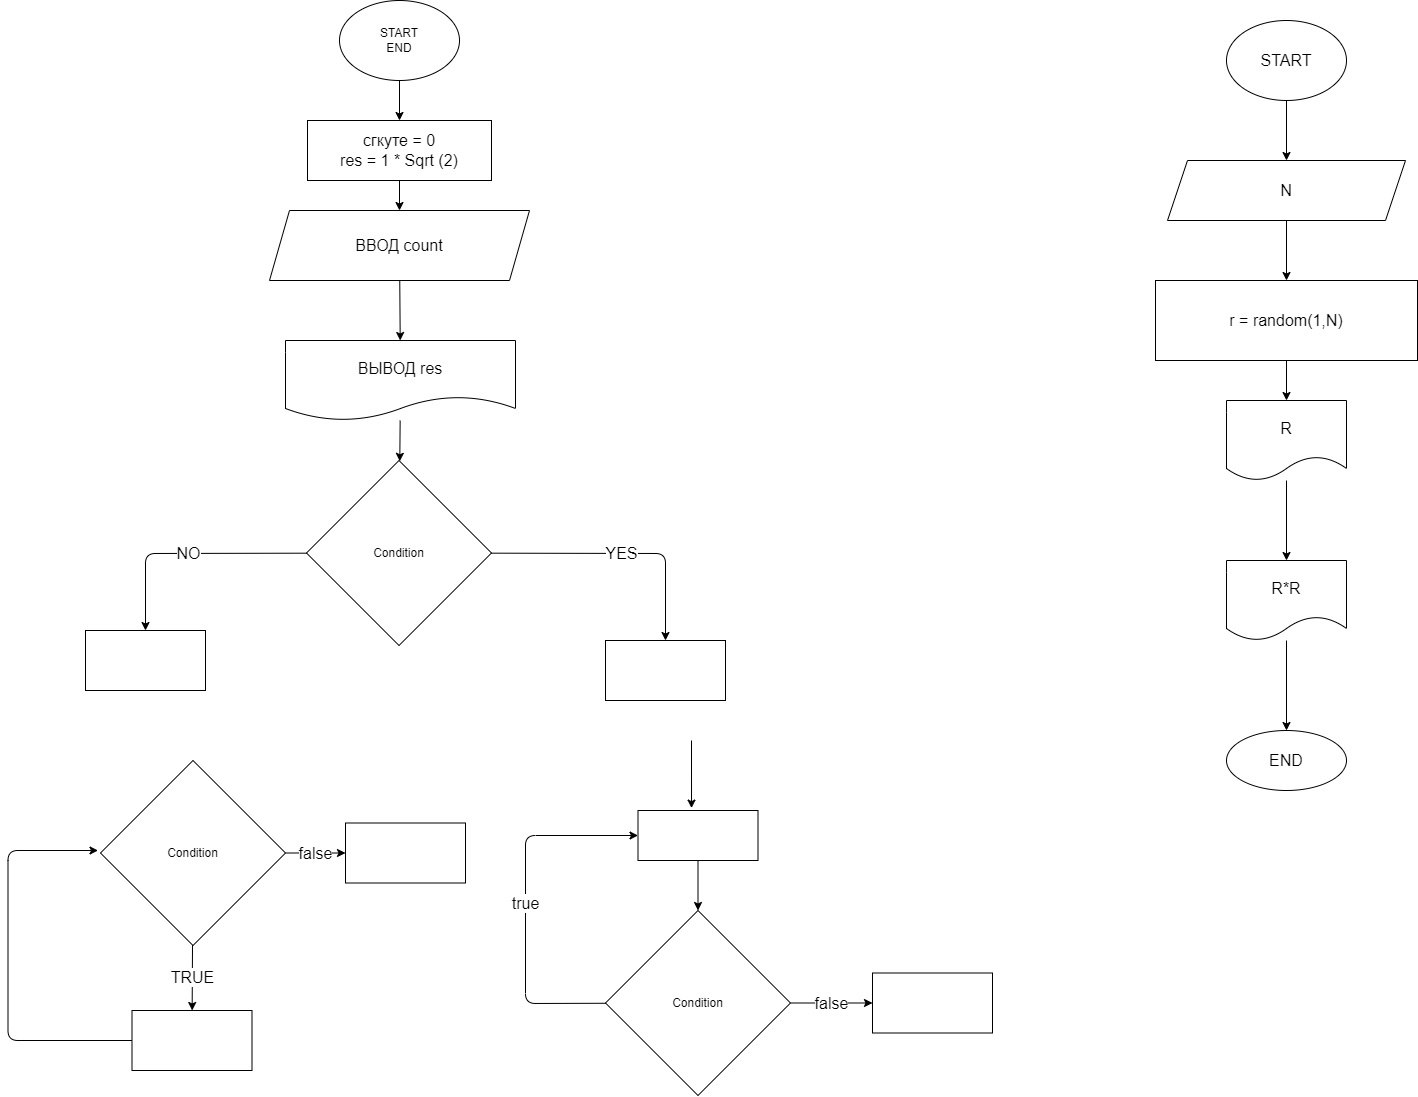

The diagram above was exported from draw.io. Its source (the exported page's mxGraphModel, read from the mxfile embedded in the PNG):
<mxGraphModel dx="2897" dy="1080" grid="1" gridSize="10" guides="1" tooltips="1" connect="1" arrows="1" fold="1" page="1" pageScale="1" pageWidth="827" pageHeight="1169" math="0" shadow="0">
  <root>
    <mxCell id="0" />
    <mxCell id="1" parent="0" />
    <mxCell id="6" value="" style="edgeStyle=none;html=1;" edge="1" parent="1" source="2" target="5">
      <mxGeometry relative="1" as="geometry" />
    </mxCell>
    <mxCell id="2" value="START&lt;br&gt;END" style="ellipse;whiteSpace=wrap;html=1;" vertex="1" parent="1">
      <mxGeometry x="294" y="30" width="120" height="80" as="geometry" />
    </mxCell>
    <mxCell id="8" value="" style="edgeStyle=none;html=1;" edge="1" parent="1" source="5" target="7">
      <mxGeometry relative="1" as="geometry" />
    </mxCell>
    <mxCell id="5" value="&lt;font style=&quot;font-size: 16px&quot;&gt;сгкуте = 0&lt;br&gt;res = 1 * Sqrt (2)&lt;/font&gt;" style="whiteSpace=wrap;html=1;" vertex="1" parent="1">
      <mxGeometry x="262" y="150" width="184" height="60" as="geometry" />
    </mxCell>
    <mxCell id="10" value="" style="edgeStyle=none;html=1;" edge="1" parent="1" source="7" target="9">
      <mxGeometry relative="1" as="geometry" />
    </mxCell>
    <mxCell id="7" value="&lt;font style=&quot;font-size: 16px&quot;&gt;ВВОД count&lt;/font&gt;" style="shape=parallelogram;perimeter=parallelogramPerimeter;whiteSpace=wrap;html=1;fixedSize=1;" vertex="1" parent="1">
      <mxGeometry x="224" y="240" width="260" height="70" as="geometry" />
    </mxCell>
    <mxCell id="12" value="" style="edgeStyle=none;html=1;fontSize=16;" edge="1" parent="1" source="9" target="11">
      <mxGeometry relative="1" as="geometry" />
    </mxCell>
    <mxCell id="9" value="&lt;font style=&quot;font-size: 16px&quot;&gt;ВЫВОД res&lt;/font&gt;" style="shape=document;whiteSpace=wrap;html=1;boundedLbl=1;" vertex="1" parent="1">
      <mxGeometry x="240" y="370" width="230" height="80" as="geometry" />
    </mxCell>
    <mxCell id="14" value="YES" style="edgeStyle=none;html=1;fontSize=16;entryX=0.5;entryY=0;entryDx=0;entryDy=0;" edge="1" parent="1" source="11" target="13">
      <mxGeometry relative="1" as="geometry">
        <Array as="points">
          <mxPoint x="620" y="583" />
        </Array>
      </mxGeometry>
    </mxCell>
    <mxCell id="17" value="NO" style="edgeStyle=none;html=1;fontSize=16;" edge="1" parent="1" source="11" target="16">
      <mxGeometry relative="1" as="geometry">
        <Array as="points">
          <mxPoint x="100" y="583" />
        </Array>
      </mxGeometry>
    </mxCell>
    <mxCell id="11" value="Condition" style="rhombus;whiteSpace=wrap;html=1;" vertex="1" parent="1">
      <mxGeometry x="261" y="490" width="185" height="185" as="geometry" />
    </mxCell>
    <mxCell id="13" value="" style="whiteSpace=wrap;html=1;" vertex="1" parent="1">
      <mxGeometry x="560" y="670" width="120" height="60" as="geometry" />
    </mxCell>
    <mxCell id="16" value="" style="whiteSpace=wrap;html=1;" vertex="1" parent="1">
      <mxGeometry x="40" y="660" width="120" height="60" as="geometry" />
    </mxCell>
    <mxCell id="20" value="TRUE" style="edgeStyle=none;html=1;fontSize=16;" edge="1" parent="1" source="18" target="19">
      <mxGeometry relative="1" as="geometry" />
    </mxCell>
    <mxCell id="30" value="false" style="edgeStyle=none;html=1;fontSize=16;" edge="1" parent="1" source="18" target="29">
      <mxGeometry relative="1" as="geometry" />
    </mxCell>
    <mxCell id="18" value="Condition" style="rhombus;whiteSpace=wrap;html=1;" vertex="1" parent="1">
      <mxGeometry x="55" y="790" width="185" height="185" as="geometry" />
    </mxCell>
    <mxCell id="21" style="edgeStyle=none;html=1;fontSize=16;" edge="1" parent="1" source="19">
      <mxGeometry relative="1" as="geometry">
        <mxPoint x="52.5" y="880" as="targetPoint" />
        <Array as="points">
          <mxPoint x="-37.5" y="1070" />
          <mxPoint x="-37.5" y="880" />
        </Array>
      </mxGeometry>
    </mxCell>
    <mxCell id="19" value="" style="whiteSpace=wrap;html=1;" vertex="1" parent="1">
      <mxGeometry x="86.5" y="1040" width="120" height="60" as="geometry" />
    </mxCell>
    <mxCell id="28" value="true" style="edgeStyle=none;html=1;entryX=0;entryY=0.5;entryDx=0;entryDy=0;fontSize=16;" edge="1" parent="1" source="23" target="25">
      <mxGeometry relative="1" as="geometry">
        <Array as="points">
          <mxPoint x="480" y="1033" />
          <mxPoint x="480" y="865" />
        </Array>
      </mxGeometry>
    </mxCell>
    <mxCell id="34" value="false" style="edgeStyle=none;html=1;fontSize=16;" edge="1" parent="1" source="23" target="33">
      <mxGeometry relative="1" as="geometry" />
    </mxCell>
    <mxCell id="23" value="Condition" style="rhombus;whiteSpace=wrap;html=1;" vertex="1" parent="1">
      <mxGeometry x="560" y="940" width="185" height="185" as="geometry" />
    </mxCell>
    <mxCell id="26" value="" style="edgeStyle=none;html=1;fontSize=16;entryX=0.446;entryY=-0.048;entryDx=0;entryDy=0;entryPerimeter=0;" edge="1" parent="1" target="25">
      <mxGeometry relative="1" as="geometry">
        <mxPoint x="646" y="770" as="sourcePoint" />
        <mxPoint x="610" y="800" as="targetPoint" />
      </mxGeometry>
    </mxCell>
    <mxCell id="27" value="" style="edgeStyle=none;html=1;fontSize=16;" edge="1" parent="1" source="25" target="23">
      <mxGeometry relative="1" as="geometry" />
    </mxCell>
    <mxCell id="25" value="" style="whiteSpace=wrap;html=1;" vertex="1" parent="1">
      <mxGeometry x="592.5" y="840" width="120" height="50" as="geometry" />
    </mxCell>
    <mxCell id="29" value="" style="whiteSpace=wrap;html=1;" vertex="1" parent="1">
      <mxGeometry x="300" y="852.5" width="120" height="60" as="geometry" />
    </mxCell>
    <mxCell id="33" value="" style="whiteSpace=wrap;html=1;" vertex="1" parent="1">
      <mxGeometry x="827" y="1002.5" width="120" height="60" as="geometry" />
    </mxCell>
    <mxCell id="39" value="" style="edgeStyle=none;html=1;fontSize=16;" edge="1" parent="1" source="35" target="38">
      <mxGeometry relative="1" as="geometry" />
    </mxCell>
    <mxCell id="35" value="START" style="ellipse;whiteSpace=wrap;html=1;fontSize=16;" vertex="1" parent="1">
      <mxGeometry x="1181" y="50" width="120" height="80" as="geometry" />
    </mxCell>
    <mxCell id="41" value="" style="edgeStyle=none;html=1;fontSize=16;" edge="1" parent="1" source="38" target="40">
      <mxGeometry relative="1" as="geometry" />
    </mxCell>
    <mxCell id="38" value="N" style="shape=parallelogram;perimeter=parallelogramPerimeter;whiteSpace=wrap;html=1;fixedSize=1;fontSize=16;" vertex="1" parent="1">
      <mxGeometry x="1122" y="190" width="238" height="60" as="geometry" />
    </mxCell>
    <mxCell id="43" value="" style="edgeStyle=none;html=1;fontSize=16;" edge="1" parent="1" source="40" target="42">
      <mxGeometry relative="1" as="geometry" />
    </mxCell>
    <mxCell id="40" value="r = random(1,N)" style="whiteSpace=wrap;html=1;fontSize=16;" vertex="1" parent="1">
      <mxGeometry x="1110" y="310" width="262" height="80" as="geometry" />
    </mxCell>
    <mxCell id="47" value="" style="edgeStyle=none;html=1;fontSize=16;" edge="1" parent="1" source="42" target="46">
      <mxGeometry relative="1" as="geometry" />
    </mxCell>
    <mxCell id="42" value="R" style="shape=document;whiteSpace=wrap;html=1;boundedLbl=1;fontSize=16;" vertex="1" parent="1">
      <mxGeometry x="1181" y="430" width="120" height="80" as="geometry" />
    </mxCell>
    <mxCell id="49" value="" style="edgeStyle=none;html=1;fontSize=16;" edge="1" parent="1" source="46" target="48">
      <mxGeometry relative="1" as="geometry" />
    </mxCell>
    <mxCell id="46" value="R*R" style="shape=document;whiteSpace=wrap;html=1;boundedLbl=1;fontSize=16;" vertex="1" parent="1">
      <mxGeometry x="1181" y="590" width="120" height="80" as="geometry" />
    </mxCell>
    <mxCell id="48" value="END" style="ellipse;whiteSpace=wrap;html=1;fontSize=16;" vertex="1" parent="1">
      <mxGeometry x="1181" y="760" width="120" height="60" as="geometry" />
    </mxCell>
  </root>
</mxGraphModel>